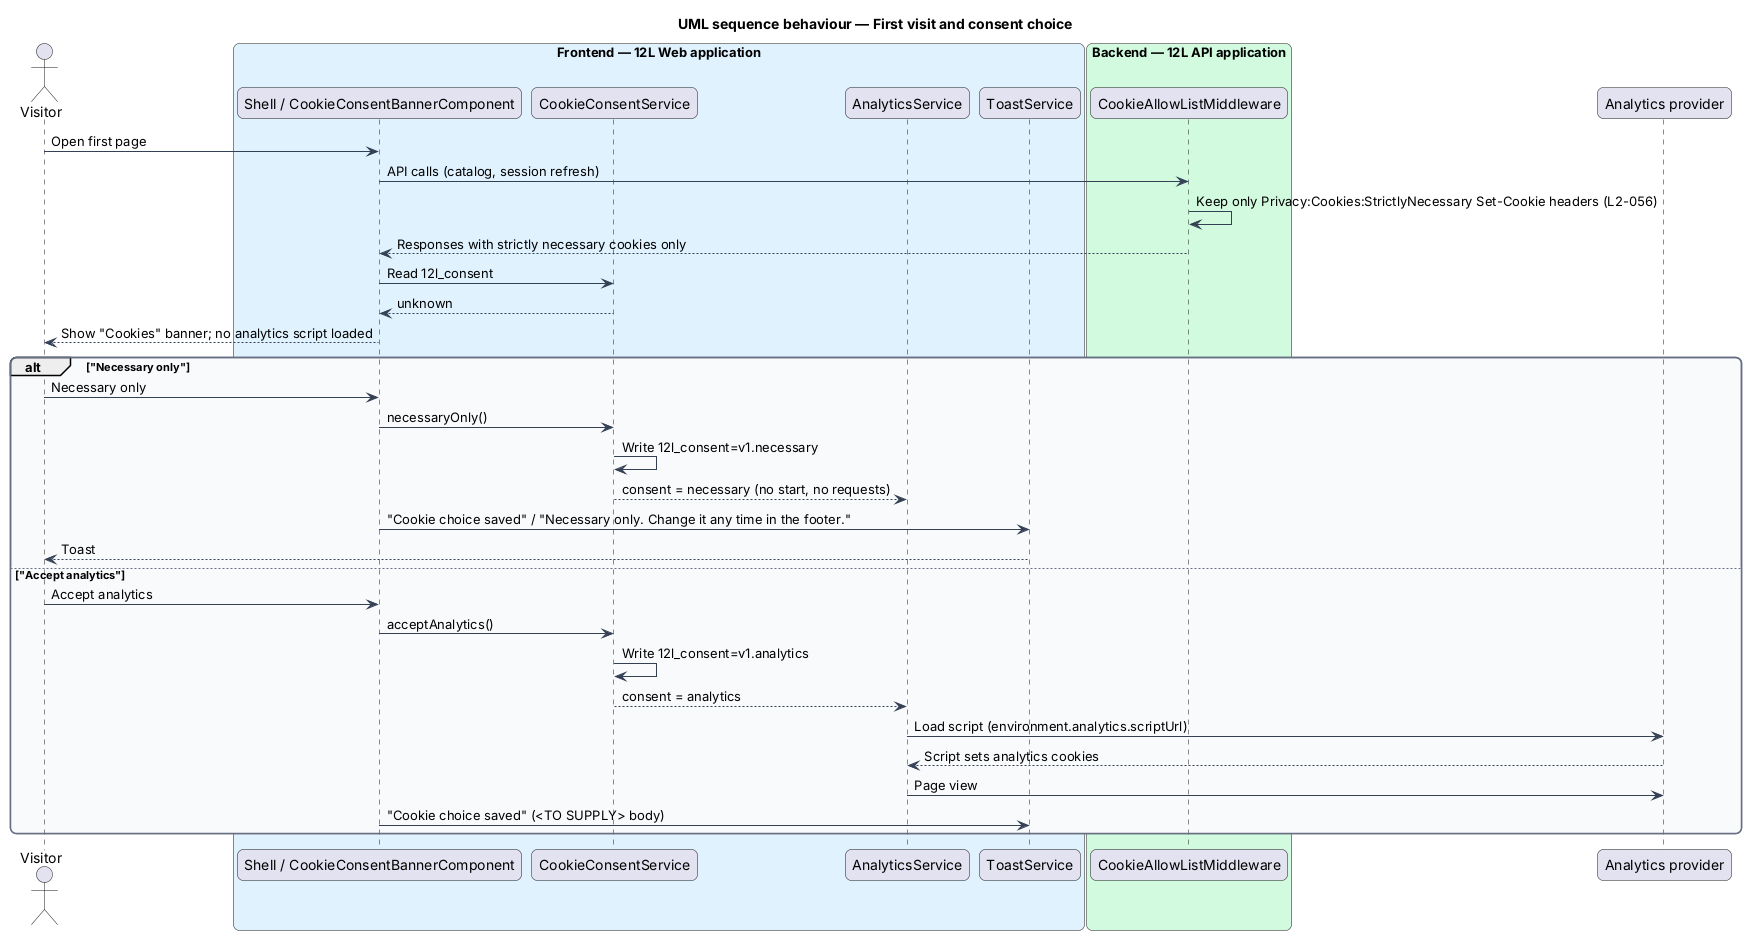

The diagram above was rendered by PlantUML. Its source (embedded in the PNG):
@startuml
title UML sequence behaviour — First visit and consent choice
skinparam backgroundColor #FFFFFF
skinparam shadowing false
skinparam roundcorner 12
skinparam defaultFontName Arial
skinparam ArrowColor #344054
skinparam rectangle {
  BorderColor #344054
  FontColor #101828
}
skinparam package {
  BorderColor #667085
  FontColor #101828
  BackgroundColor #F9FAFB
}
actor "Visitor" as actor
box "Frontend — 12L Web application" #E0F2FE
  participant "Shell / CookieConsentBannerComponent" as banner
  participant "CookieConsentService" as consent
  participant "AnalyticsService" as analytics
  participant "ToastService" as toast
end box
box "Backend — 12L API application" #D1FADF
  participant "CookieAllowListMiddleware" as mw
end box
participant "Analytics provider" as provider
actor -> banner : Open first page
banner -> mw : API calls (catalog, session refresh)
mw -> mw : Keep only Privacy:Cookies:StrictlyNecessary Set-Cookie headers (L2-056)
mw --> banner : Responses with strictly necessary cookies only
banner -> consent : Read 12l_consent
consent --> banner : unknown
banner --> actor : Show "Cookies" banner; no analytics script loaded
alt "Necessary only"
  actor -> banner : Necessary only
  banner -> consent : necessaryOnly()
  consent -> consent : Write 12l_consent=v1.necessary
  consent --> analytics : consent = necessary (no start, no requests)
  banner -> toast : "Cookie choice saved" / "Necessary only. Change it any time in the footer."
  toast --> actor : Toast
else "Accept analytics"
  actor -> banner : Accept analytics
  banner -> consent : acceptAnalytics()
  consent -> consent : Write 12l_consent=v1.analytics
  consent --> analytics : consent = analytics
  analytics -> provider : Load script (environment.analytics.scriptUrl)
  provider --> analytics : Script sets analytics cookies
  analytics -> provider : Page view
  banner -> toast : "Cookie choice saved" (<TO SUPPLY> body)
end
@enduml